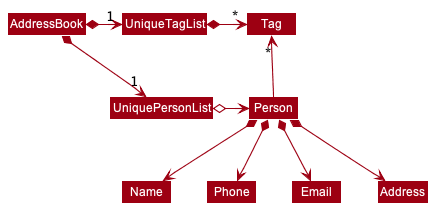

The diagram above was rendered by PlantUML. Its source (embedded in the PNG):
@startuml
!include style.puml
skinparam arrowThickness 1.1
skinparam arrowColor MODEL_COLOR
skinparam classBackgroundColor MODEL_COLOR

AddressBook *-right-> "1" UniquePersonList
AddressBook *-right-> "1" UniqueTagList
UniqueTagList -[hidden]down- UniquePersonList
UniqueTagList -[hidden]down- UniquePersonList

UniqueTagList *-right-> "*" Tag
UniquePersonList o-right-> Person

Person -up-> "*" Tag

Person *--> Name
Person *--> Phone
Person *--> Email
Person *--> Address
@enduml